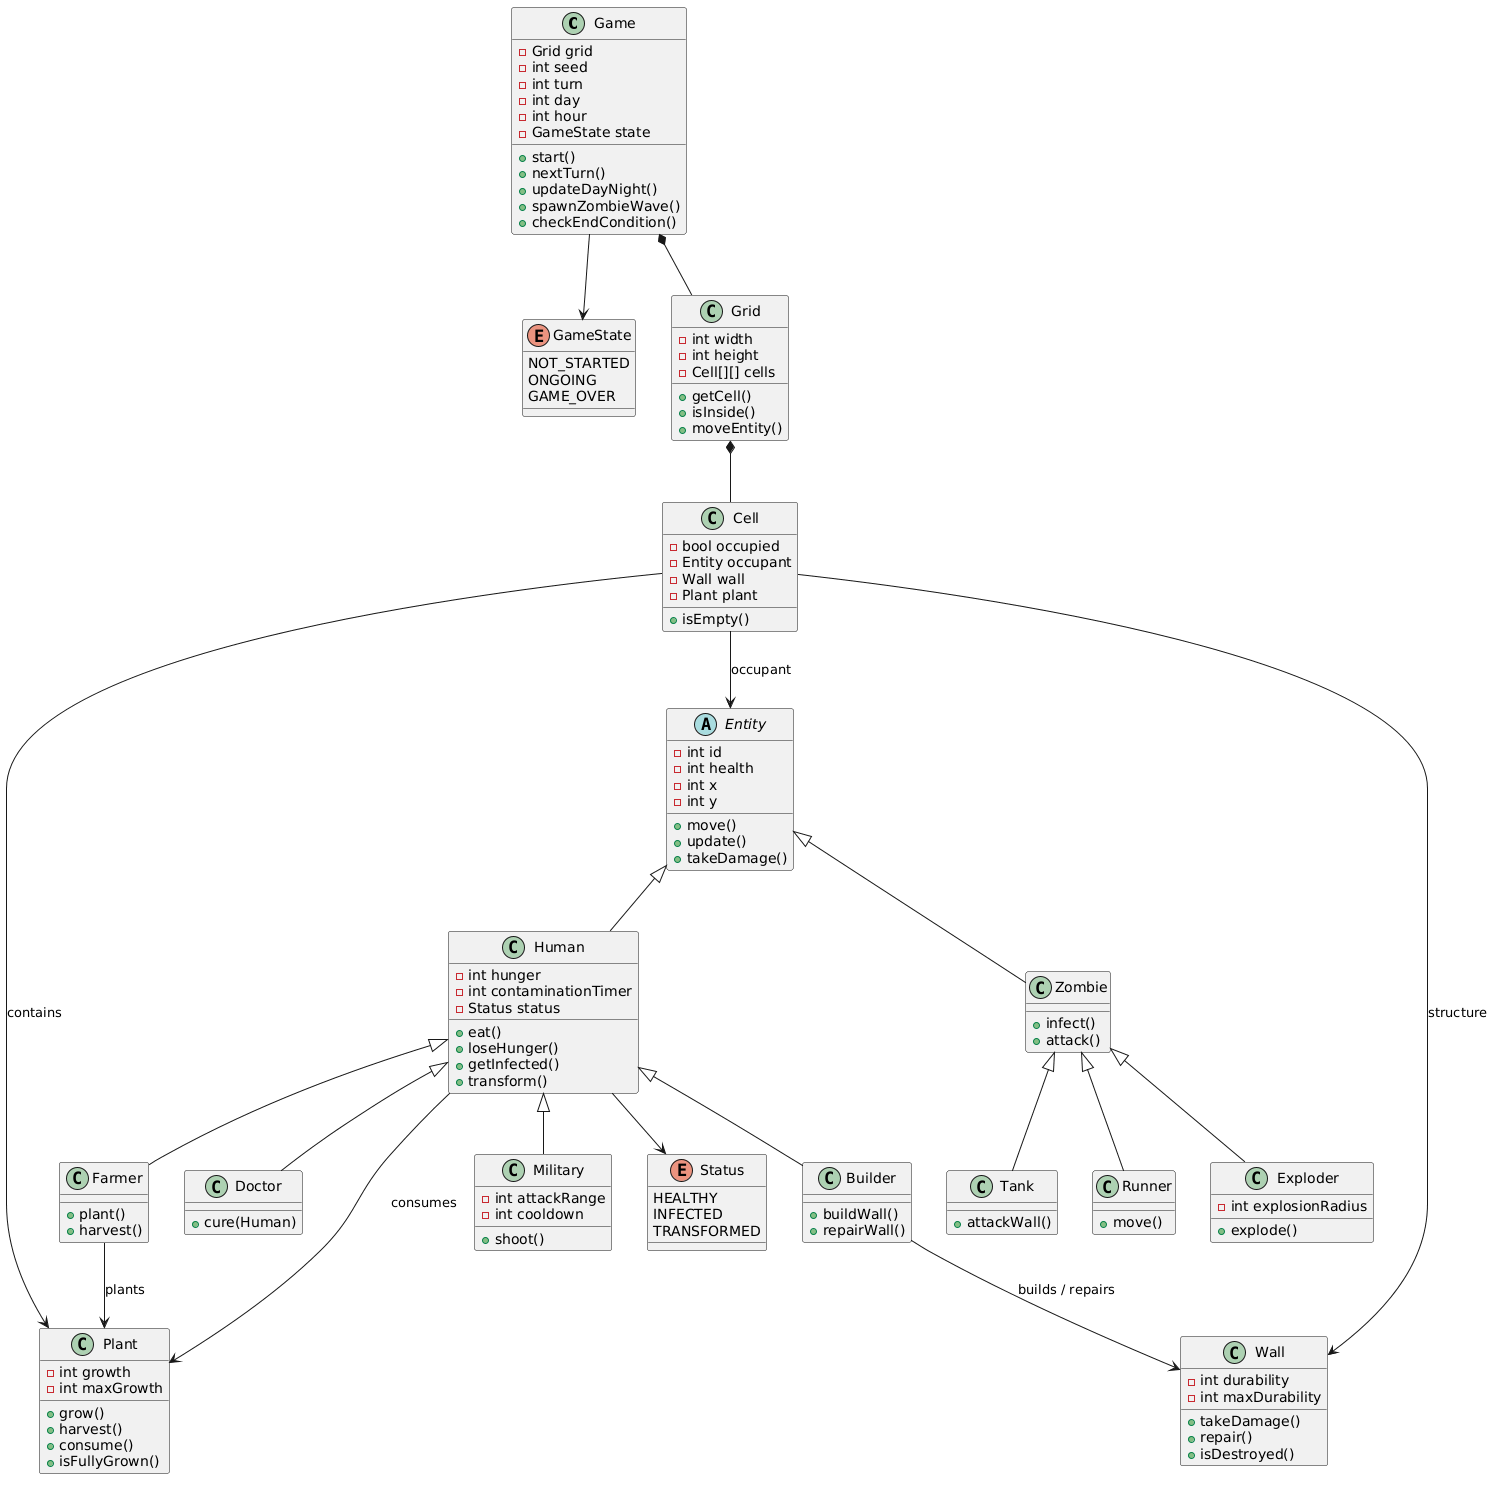

The diagram above was rendered by PlantUML. Its source (embedded in the PNG):
@startuml
class Game {
    - Grid grid
    - int seed
    - int turn
    - int day
    - int hour
    - GameState state
    + start()
    + nextTurn()
    + updateDayNight()
    + spawnZombieWave()
    + checkEndCondition()
}

enum GameState {
    NOT_STARTED
    ONGOING
    GAME_OVER
}

class Grid {
    - int width
    - int height
    - Cell[][] cells
    + getCell()
    + isInside()
    + moveEntity()
}

class Cell {
    - bool occupied
    - Entity occupant
    - Wall wall
    - Plant plant
    + isEmpty()
}

abstract class Entity {
    - int id
    - int health
    - int x
    - int y
    + move()
    + update()
    + takeDamage()
}

class Human {
    - int hunger
    - int contaminationTimer
    - Status status
    + eat()
    + loseHunger()
    + getInfected()
    + transform()
}

enum Status {
    HEALTHY
    INFECTED
    TRANSFORMED
}

class Doctor {
    + cure(Human)
}

class Military {
    - int attackRange
    - int cooldown
    + shoot()
}

class Builder {
    + buildWall()
    + repairWall()
}

class Farmer {
    + plant()
    + harvest()
}

class Zombie {
    + infect()
    + attack()
}

class Runner {
    + move()
}

class Exploder {
    - int explosionRadius
    + explode()
}

class Tank {
    + attackWall()
}

class Wall {
    - int durability
    - int maxDurability
    + takeDamage()
    + repair()
    + isDestroyed()
}

class Plant {
    - int growth
    - int maxGrowth
    + grow()
    + harvest()
    + consume()
    + isFullyGrown()
}

' Inheritance
Entity <|-- Human
Entity <|-- Zombie

Human <|-- Doctor
Human <|-- Military
Human <|-- Builder
Human <|-- Farmer

Zombie <|-- Runner
Zombie <|-- Exploder
Zombie <|-- Tank

' Composition
Game *-- Grid
Grid *-- Cell

' Cell contents
Cell --> Entity : occupant
Cell --> Wall : structure
Cell --> Plant : contains

' Other relationships
Game --> GameState
Human --> Status
Farmer --> Plant : plants
Builder --> Wall : builds / repairs
Human --> Plant : consumes
@enduml